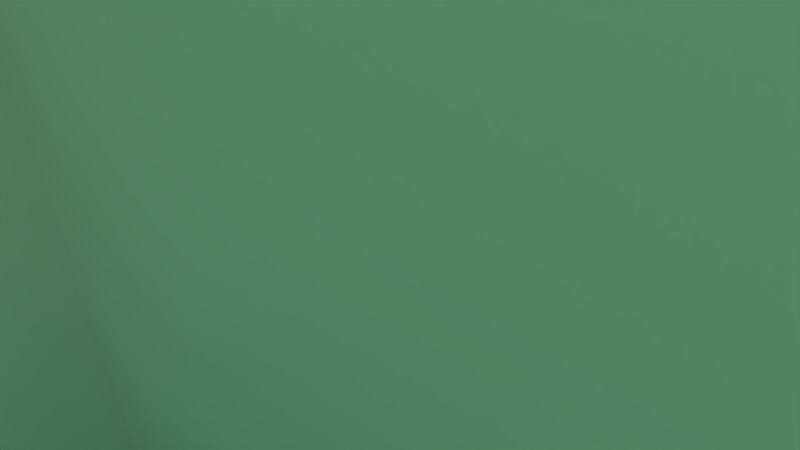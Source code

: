 # Source: Moros.blend  (saved by Blender 2.77.0; exported with 4.5.12 LTS)
import bpy
from mathutils import Matrix  # noqa: F401  (used for matrix-valued properties, if any)

bpy.ops.wm.read_factory_settings(use_empty=True)
scene = bpy.context.scene
scene.name = 'Scene'

# ---- collections
col_collection_1 = bpy.data.collections.new('Collection 1'); scene.collection.children.link(col_collection_1)
col_collection_1.hide_render = True
col_collection_1.hide_viewport = True
col_collection_10 = bpy.data.collections.new('Collection 10'); scene.collection.children.link(col_collection_10)

# ---- materials (node trees are filled in below, after node groups)
mat_water = bpy.data.materials.new('water')
mat_water.alpha_threshold = 0.0
mat_water.use_transparent_shadow = False
mat_water.diffuse_color = (0.09667, 0.5482, 0.8, 1.0)
mat_water.roughness = 0.5
mat_accessible = bpy.data.materials.new('accessible')
mat_accessible.alpha_threshold = 0.0
mat_accessible.use_transparent_shadow = False
mat_accessible.diffuse_color = (0.7573, 0.3721, 0.2864, 1.0)
mat_accessible.roughness = 0.5
mat_accessible.line_color = (0.0, 0.0, 0.0, 1.0)

# ---- material node trees

# ---- world
world_world = bpy.data.worlds.new('World'); scene.world = world_world
world_world.color = (0.1331, 0.685, 0.4529)
world_world.use_sun_shadow = False
world_world.sun_shadow_jitter_overblur = 0.0
world_world.cycles.sampling_method = 'MANUAL'

# ---- cameras
cam_camera = bpy.data.cameras.new('Camera')
cam_camera.clip_end = 100.0
cam_camera.lens = 19.07
cam_camera.sensor_width = 32.0
cam_camera.sensor_height = 18.0
cam_camera.display_size = 2.0
cam_camera.lens_unit = 'FOV'
cam_camera.dof.focus_distance = 0.0
cam_camera.dof.aperture_fstop = 128.0
cam_camera.dof.aperture_blades = 6

# ---- lights
light_sun_001 = bpy.data.lights.new('sun.001', 'SUN')
light_sun_001.color = (0.07473, 0.2994, 0.5705)
light_sun_001.transmission_factor = 0.0
light_sun_001.angle = 0.1993
light_sun_001.energy = 1.0
light_sun_001.shadow_buffer_clip_start = 0.5
light_sun_001.shadow_soft_size = 0.1
light_sun_001.shadow_cascade_max_distance = 1000.0
light_sun_001.cycles.use_multiple_importance_sampling = False
light_sun = bpy.data.lights.new('sun', 'SUN')
light_sun.color = (0.3801, 0.6442, 1.0)
light_sun.transmission_factor = 0.0
light_sun.angle = 0.1993
light_sun.energy = 1.0
light_sun.shadow_buffer_clip_start = 0.5
light_sun.shadow_soft_size = 0.1
light_sun.shadow_cascade_max_distance = 1000.0
light_sun.cycles.use_multiple_importance_sampling = False

# ---- meshes
me_plane_001 = bpy.data.meshes.new('Plane.001')
me_plane_001.from_pydata([(-71.61, -71.61, 0.0), (71.61, -71.61, 0.0), (-71.61, 71.61, 0.0), (71.61, 71.61, 0.0)], [], [(0, 1, 3, 2)])
_uv = me_plane_001.uv_layers.new(name='UVMap')
_uv.uv.foreach_set('vector', [-24.5, -24.49, 25.5, -24.49, 25.49, 25.5, -24.5, 25.5])
me_plane_001.materials.append(mat_water)
me_plane_001.use_remesh_preserve_volume = False
me_plane_001.use_remesh_preserve_attributes = False
me_plane_001.use_mirror_vertex_groups = False
me_plane_001.update()
me_cube = bpy.data.meshes.new('Cube')
me_cube.from_pydata([(-2.629e-07, 14.13, 1.0), (-4.535e-07, 18.6, 5.5), (-40.35, 58.19, 0.136), (-40.42, -7.065, 0.9999), (-40.35, 58.19, 49.86), (40.42, -7.065, 0.9999), (13.63, -7.067, 23.28), (-11.11, -3.108, 26.23), (-40.42, -7.065, 50.0), (14.82, -7.065, 5.5), (12.24, -7.065, 1.001), (-12.24, -7.065, 1.001), (-14.82, -7.065, 5.5), (20.31, -7.065, 0.9999), (23.0, -9.752, 8.6), (23.0, -9.752, 0.9999), (20.31, -7.065, 8.6), (25.69, -7.065, 0.9999), (25.69, -7.065, 8.6), (30.31, -7.065, 0.9999), (33.0, -9.752, 8.6), (23.0, -7.065, 12.4), (33.0, -9.752, 0.9999), (30.31, -7.065, 8.6), (35.69, -7.065, 0.9999), (35.69, -7.065, 8.6), (33.0, -7.065, 12.4), (-35.69, -7.065, 0.9999), (-33.0, -9.752, 8.6), (-33.0, -9.752, 0.9999), (-35.69, -7.065, 8.6), (-30.31, -7.065, 0.9999), (-30.31, -7.065, 8.6), (-25.69, -7.065, 0.9999), (-23.0, -9.752, 8.6), (-33.0, -7.065, 12.4), (-23.0, -9.752, 0.9999), (-25.69, -7.065, 8.6), (-20.31, -7.065, 0.9999), (-20.31, -7.065, 8.6), (-23.0, -7.065, 12.4), (-40.42, 0.9347, 0.9999), (40.42, 0.9347, 0.9999), (19.86, 0.9347, 1.001), (-19.86, 0.9347, 1.001), (20.31, 0.9347, 0.9999), (23.0, 0.9315, 0.9999), (25.69, 0.9347, 0.9999), (30.31, 0.9347, 0.9999), (33.0, 0.9315, 0.9999), (35.69, 0.9347, 0.9999), (-35.69, 0.9347, 0.9999), (-33.0, 0.9315, 0.9999), (-30.31, 0.9347, 0.9999), (-25.69, 0.9347, 0.9999), (-23.0, 0.9315, 0.9999), (-20.31, 0.9347, 0.9999), (-40.42, 0.9347, -0.0001001), (40.42, 0.9347, -0.0001001), (19.86, 0.9347, 0.0006518), (-19.86, 0.9347, 0.0006456), (20.31, 0.9347, -9.99e-05), (23.0, 0.9315, -9.99e-05), (25.69, 0.9347, -9.99e-05), (30.31, 0.9347, -9.99e-05), (33.0, 0.9315, -9.99e-05), (35.69, 0.9347, -9.99e-05), (-35.69, 0.9347, -9.99e-05), (-33.0, 0.9315, -9.99e-05), (-30.31, 0.9347, -9.99e-05), (-25.69, 0.9347, -9.99e-05), (-23.0, 0.9315, -9.99e-05), (-20.31, 0.9347, -9.99e-05), (-40.42, 6.935, 15.82), (-40.42, 5.116, 18.97), (-40.42, 8.753, 18.97), (-6.696, 6.935, 15.82), (-7.782, 5.116, 18.97), (-5.682, 8.753, 18.97), (-28.0, 6.935, 15.82), (-26.18, 5.122, 18.97), (-29.82, 5.122, 18.97), (-28.0, -7.065, 15.82), (-26.18, -7.065, 18.97), (-29.82, -7.065, 18.97), (-38.0, 6.935, 15.82), (-36.18, 5.122, 18.97), (-39.82, 5.122, 18.97), (-38.0, -7.065, 15.82), (-36.18, -7.065, 18.97), (-39.82, -7.065, 18.97), (-18.0, 6.935, 15.82), (-16.18, 5.122, 18.97), (-19.82, 5.122, 18.97), (-18.0, -7.065, 15.82), (-16.18, -7.065, 18.97), (-19.82, -7.065, 18.97), (-40.42, -7.065, -0.0001001), (6.0, 24.94, 0.9999), (-6.0, 24.94, 0.9999), (-1.108e-06, 23.34, 0.9998), (-6.0, 24.94, -8.701e-05), (6.0, 24.94, -8.513e-05), (-4.347, 8.611, 26.24), (4.335, 7.787, 27.14), (-2.494, 10.14, 28.06), (-2.494, 8.195, 30.06), (2.494, 8.195, 30.06), (-2.494, 21.6, 30.06), (2.494, 21.6, 30.06), (2.495, 14.27, 14.5), (-2.495, 14.27, 14.5), (-2.056, 10.14, 28.06), (2.056, 10.14, 28.06), (-2.063, 14.26, 23.5), (2.063, 14.26, 23.5), (14.82, -7.065, 14.5), (-14.82, -7.065, 14.5), (2.548e-07, 10.9, 11.5), (2.548e-07, 10.9, 8.5), (10.37, -7.065, 11.5), (10.37, -7.065, 8.499), (-10.37, -7.065, 11.5), (-10.37, -7.065, 8.499), (-18.48, -7.065, 13.57), (-4.535e-07, 18.6, 8.501), (14.82, -7.065, 8.5), (-14.82, -7.065, 8.5), (-9.218, -5.07, 8.499), (-6.914, -1.078, 8.5), (-5.761, 0.9179, 8.5), (-3.457, 4.91, 8.5), (-2.305, 6.905, 8.5), (-9.218, -5.07, 11.5), (-6.914, -1.078, 11.5), (-5.761, 0.9179, 11.5), (-3.457, 4.91, 11.5), (-2.305, 6.905, 11.5), (9.218, -5.07, 11.5), (6.914, -1.078, 11.5), (5.761, 0.9179, 11.5), (3.457, 4.91, 11.5), (2.305, 6.905, 11.5), (9.218, -5.07, 8.499), (6.914, -1.078, 8.5), (5.761, 0.9179, 8.5), (3.457, 4.91, 8.5), (2.305, 6.905, 8.5), (7.215, -9.064, 14.29), (7.215, -9.064, 10.5), (-7.216, -9.067, 14.29), (-7.216, -9.067, 10.5), (-8.352, -5.57, 8.499), (-6.048, -1.578, 8.5), (-4.895, 0.4179, 8.5), (-2.591, 4.41, 8.5), (-1.439, 6.405, 8.5), (-8.352, -5.57, 12.29), (-6.048, -1.578, 12.29), (-4.895, 0.4179, 12.29), (-2.591, 4.41, 12.29), (-1.439, 6.405, 12.29), (8.352, -5.57, 12.29), (6.048, -1.578, 12.29), (4.895, 0.4179, 12.29), (2.591, 4.41, 12.29), (1.439, 6.405, 12.29), (8.352, -5.57, 8.499), (6.048, -1.578, 8.5), (4.895, 0.4179, 8.5), (2.591, 4.41, 8.5), (1.439, 6.405, 8.5), (-1.715, 0.8747, 38.13), (2.502, 14.26, 23.5), (-10.04, -3.119, 26.07), (1.304e-07, -7.068, 43.2), (-3.439, 7.866, 26.01), (14.81, -7.065, 23.5), (-1.705, 9.687, 27.65), (1.533, 13.47, 14.99), (-1.533, 13.47, 14.99), (-1.807, 6.156, 32.28), (11.73, -9.073, 15.97), (-11.72, -9.067, 15.96), (3.118e-07, 10.46, 12.27), (9.079, -9.062, 14.29), (-9.081, -9.068, 14.29), (-8.686, -5.377, 12.29), (-6.381, -1.385, 12.29), (-5.229, 0.6105, 12.29), (-2.925, 4.602, 12.29), (-1.772, 6.598, 12.29), (8.686, -5.377, 12.29), (6.381, -1.385, 12.29), (5.229, 0.6105, 12.29), (2.925, 4.602, 12.29), (1.772, 6.598, 12.29), (-1.42, 9.498, 28.57), (-1.856, 9.351, 27.85), (1.856, 9.351, 27.85), (8.381, -7.065, 31.0), (11.82, -7.063, 26.0), (1.532, 13.47, 18.97), (1.532, 13.47, 18.41), (-1.532, 13.47, 18.97), (-1.532, 13.47, 18.41), (13.7, -7.066, 18.97), (11.73, -9.069, 16.41), (-13.66, -7.066, 18.97), (-11.72, -9.066, 16.41), (0.543, 11.39, 18.97), (0.5436, 11.39, 18.41), (-0.5403, 11.39, 18.97), (-0.5409, 11.39, 18.41), (0.4999, 3.956, 15.92), (-0.5001, 3.956, 15.92), (-4.063, -2.216, 15.92), (-3.563, -3.082, 15.92), (3.563, -3.082, 15.92), (4.063, -2.216, 15.92), (-3.563, -3.082, 15.13), (-4.063, -2.216, 15.13), (-3.697, -2.582, 15.13), (-0.5001, 3.956, 15.13), (0.4999, 3.956, 15.13), (4.063, -2.216, 15.13), (3.563, -3.082, 15.13), (11.43, -5.587, 18.97), (11.43, -5.587, 18.41), (-11.4, -5.587, 18.97), (-11.4, -5.587, 18.41), (-22.49, 8.189, 18.49), (-23.49, 8.189, 18.49), (-24.59, 6.288, 18.49), (-24.09, 5.422, 18.49), (-21.9, 5.422, 18.49), (-21.4, 6.288, 18.49), (-23.49, 8.189, -0.04667), (-22.49, 8.189, -0.04667), (-24.09, 5.422, -0.04667), (-24.59, 6.288, -0.04667), (-21.4, 6.288, -0.04667), (-21.9, 5.422, -0.04667), (-32.49, 8.189, 18.49), (-33.49, 8.189, 18.49), (-34.59, 6.288, 18.49), (-34.09, 5.422, 18.49), (-31.9, 5.422, 18.49), (-31.4, 6.288, 18.49), (-33.49, 8.189, -0.04667), (-32.49, 8.189, -0.04667), (-34.09, 5.422, -0.04667), (-34.59, 6.288, -0.04667), (-31.4, 6.288, -0.04667), (-31.9, 5.422, -0.04667), (-12.49, 8.189, 18.49), (-13.49, 8.189, 18.49), (-14.59, 6.288, 18.49), (-14.09, 5.422, 18.49), (-11.9, 5.422, 18.49), (-11.4, 6.288, 18.49), (-13.49, 8.189, 0.9533), (-12.49, 8.189, 0.9533), (-14.09, 5.422, 0.9533), (-14.59, 6.288, 0.9533), (-11.4, 6.288, 0.9533), (-11.9, 5.422, 0.9533), (-4.308, 8.753, 22.97), (-5.682, 8.753, 22.97), (-4.317, 8.753, 18.97), (-6.451, 5.116, 22.97), (-7.782, 5.116, 22.97), (-6.466, 5.116, 18.97), (1.831, -2.079, 19.52), (2.331, -1.216, 19.9), (0.4999, 1.956, 20.44), (-0.5001, 1.956, 20.43), (-2.331, -1.216, 19.89), (-1.831, -2.073, 19.51), (-0.5001, 1.956, 15.92), (0.4999, 1.956, 15.92), (-9.554e-05, 3.822, 15.92), (-1.831, -2.082, 15.92), (-2.331, -1.216, 15.92), (-3.697, -2.582, 15.92), (2.331, -1.216, 15.92), (1.831, -2.082, 15.92), (3.697, -2.582, 15.92), (-1.831, -2.082, 8.499), (-2.331, -1.216, 8.5), (-3.665, -2.633, 8.499), (-0.5001, 1.956, 8.5), (0.4999, 1.956, 8.5), (-8.368e-05, 3.822, 8.5), (2.331, -1.216, 8.5), (1.831, -2.082, 8.499), (3.665, -2.633, 8.499), (-2.331, -1.216, 15.13), (-1.831, -2.082, 15.13), (0.4999, 1.956, 15.13), (-0.5001, 1.956, 15.13), (-9.554e-05, 3.822, 15.13), (1.831, -2.082, 15.13), (2.331, -1.216, 15.13), (3.697, -2.582, 15.13), (9.215, -7.063, 12.29), (-9.216, -7.066, 12.29), (9.215, -7.063, 8.499), (13.72, -7.07, 18.41), (-9.216, -7.066, 8.499), (13.74, -7.073, 14.87), (-13.7, -7.066, 18.41), (-13.73, -7.066, 14.87), (9.659, -7.062, 12.29), (-9.662, -7.067, 12.29), (7.215, -12.06, 14.29), (7.215, -12.06, 10.5), (-7.216, -12.07, 14.29), (-7.216, -12.07, 10.5), (11.73, -12.07, 16.41), (11.73, -12.07, 15.96), (-11.72, -12.07, 16.41), (-11.72, -12.07, 15.96), (9.08, -12.06, 14.28), (-9.081, -12.07, 14.28), (1.009, -21.07, 14.72), (0.5407, -21.07, 15.64), (0.009326, -21.57, 15.59), (0.009326, -22.07, 14.72), (0.5407, -13.07, 11.39), (1.009, -13.07, 10.47), (-0.9907, -12.07, 10.47), (-0.8749, -12.07, 10.94), (-2.247, -13.07, 22.88), (-3.277, -13.07, 22.88), (-5.018, -13.07, 19.86), (-4.533, -13.07, 18.97), (-0.9907, -13.07, 18.97), (-0.5054, -13.07, 19.86), (-2.247, -21.07, 18.63), (-3.277, -21.07, 18.63), (-5.018, -21.07, 15.61), (-4.533, -21.07, 14.72), (0.009326, -24.35, 18.63), (0.009326, -23.32, 18.63), (0.009326, -25.61, 14.72), (0.009326, -26.09, 15.61), (2.266, -21.07, 18.63), (3.295, -21.07, 18.63), (5.037, -21.07, 15.61), (4.552, -21.07, 14.72), (3.295, -13.07, 14.38), (2.266, -13.07, 14.38), (1.785, -12.07, 15.17), (1.784, -12.07, 15.35), (3.773, -12.07, 15.4), (3.757, -12.06, 15.05), (4.552, -13.07, 10.47), (5.037, -13.07, 11.36), (5.951, -12.06, 11.39), (6.552, -12.06, 10.49), (-0.4907, -21.07, 15.59), (-0.9907, -21.07, 14.72), (0.5407, -12.07, 11.39), (1.009, -12.07, 10.47), (3.295, -12.07, 14.38), (2.266, -12.07, 14.38), (4.552, -12.07, 10.47), (5.037, -12.07, 11.36), (-5.018, -7.066, 19.86), (-3.277, -7.065, 22.88), (-2.247, -7.065, 22.88), (-4.533, -7.066, 18.97), (-0.9907, -7.066, 18.97), (-0.5054, -7.066, 19.86), (-6.159e-07, 44.87, 23.5), (-6.928, 29.87, 13.5), (-2.598, 46.37, 23.5), (12.12, 29.87, 18.5), (-7.627e-07, 50.87, 23.5), (2.598, 46.37, 23.5), (9.526, 34.37, 18.5), (6.928, 29.87, 18.5), (-2.598, 46.37, 23.0), (-7.627e-07, 50.87, 23.0), (-6.928, 29.87, 13.0), (6.928, 29.87, 18.0), (12.12, 29.87, 18.0), (9.526, 34.37, 18.0), (2.598, 46.37, 23.0), (-6.159e-07, 44.87, 23.0), (9.526, 34.37, 3.501), (-6.928, 29.87, 3.001), (6.928, 29.87, 3.501), (9.484e-06, 50.87, 8.501), (12.12, 29.87, 3.501), (-12.12, 29.87, 13.5), (-9.526, 34.37, 13.5), (-2.598, 46.37, 8.501), (2.598, 46.37, 8.501), (-6.928, 29.87, 3.501), (-12.12, 29.87, 13.0), (6.928, 29.87, 3.001), (12.12, 29.87, 3.001), (9.526, 34.37, 3.001), (2.598, 46.37, 8.001), (9.484e-06, 50.87, 8.001), (-2.598, 46.37, 8.001), (-9.526, 34.37, 13.0), (1.505, 32.87, 3.501), (-1.505, 32.87, 3.501), (1.505, 29.87, 3.501), (-1.505, 29.87, 3.501), (-1.505, 29.87, 3.001), (1.505, 29.87, 3.001), (1.505, 32.87, 3.001), (-1.505, 32.87, 3.001), (1.505, 23.87, 0.5014), (-1.505, 23.87, 0.5014), (-1.505, 23.87, 0.001438), (1.505, 23.87, 0.001438), (-9.526, 34.37, 23.5), (-9.526, 34.37, 23.0), (-1.0, 43.14, 0.001439), (1.0, 43.14, 0.001439), (-4.928, 32.87, 0.001439), (-5.928, 34.6, 0.001439), (5.928, 34.6, 0.001439), (4.928, 32.87, 0.001439), (4.928, 32.87, 23.5), (5.928, 34.6, 23.5), (1.0, 43.14, 23.5), (-1.0, 43.14, 23.5), (6.928, 32.87, 18.5), (1.0, 43.14, 23.0), (-1.0, 43.14, 23.0), (6.928, 32.87, 18.0), (4.928, 32.87, 18.5), (5.928, 34.6, 18.5), (4.928, 32.87, 18.0), (5.928, 34.6, 18.0), (-6.928, 32.87, 23.5), (-6.928, 32.87, 23.0), (-5.928, 34.6, 23.5), (-4.928, 32.87, 23.5), (-5.928, 34.6, 23.0), (-4.928, 32.87, 23.0), (6.928, 32.87, 3.501), (6.928, 32.87, 3.001), (4.928, 32.87, 3.501), (5.928, 34.6, 3.501), (4.928, 32.87, 3.001), (5.928, 34.6, 3.001), (-6.159e-07, 44.87, 8.501), (-6.159e-07, 44.87, 8.001), (1.0, 43.14, 8.501), (-1.0, 43.14, 8.501), (1.0, 43.14, 8.001), (-1.0, 43.14, 8.001), (-6.928, 32.87, 13.5), (-6.928, 32.87, 13.0), (-5.928, 34.6, 13.5), (-4.928, 32.87, 13.5), (-5.928, 34.6, 13.0), (-4.928, 32.87, 13.0), (-6.928, 32.87, 3.501), (-6.928, 32.87, 3.001), (-5.928, 34.6, 3.501), (-4.928, 32.87, 3.501), (-5.928, 34.6, 3.001), (-4.928, 32.87, 3.001), (0.5937, 8.773, 33.28), (-2.436, 1.031, 38.36), (0.5967, -7.068, 43.37), (-0.5967, -7.068, 43.37), (-0.9899, -7.068, 44.34), (0.9392, -7.068, 44.54), (-1.994, 23.6, 28.93), (-1.494, 23.6, 28.06), (-2.494, 22.6, 28.06), (-2.494, 22.89, 28.77), (0.5509, 23.6, 31.43), (-0.5509, 23.6, 31.43), (1.494, 23.6, 28.06), (1.994, 23.6, 28.93), (2.494, 22.89, 28.77), (2.494, 22.6, 28.06), (0.5509, 8.432, 33.43), (-0.5509, 8.432, 33.43), (-0.5509, 21.6, 33.43), (0.5509, 21.6, 33.43), (-0.5939, 8.773, 33.28), (0.5937, 9.499, 32.47), (0.5, 32.87, 20.04), (-0.5, 32.87, 20.04), (1.494, 32.87, 23.5), (1.994, 32.87, 22.63), (-1.994, 32.87, 22.63), (-1.494, 32.87, 23.5), (-1.502, 22.88, 23.5), (-2.001, 23.21, 22.63), (2.001, 23.21, 22.63), (1.502, 22.88, 23.5), (-0.5011, 20.37, 20.04), (0.5011, 20.37, 20.04), (-0.5304, 32.64, 31.43), (0.5304, 32.64, 31.43), (-1.418, 32.64, 28.06), (-1.948, 32.64, 28.98), (1.418, 32.64, 28.06), (1.948, 32.64, 28.98), (2.494, 23.21, 22.64), (2.495, 22.88, 23.5), (-2.495, 22.88, 23.5), (-2.494, 23.21, 22.64), (0.2122, 42.16, 23.5), (-0.2122, 42.16, 23.5), (0.5671, 40.81, 23.5), (0.7792, 41.18, 23.5), (-0.5671, 40.81, 23.5), (-0.7792, 41.18, 23.5), (4.475, 34.04, 23.5), (4.687, 34.41, 23.5), (3.128, 34.41, 23.5), (3.341, 34.04, 23.5), (3.696, 35.39, 23.5), (4.12, 35.39, 23.5), (-4.687, 34.41, 23.5), (-4.475, 34.04, 23.5), (-3.696, 35.39, 23.5), (-4.12, 35.39, 23.5), (-3.128, 34.41, 23.5), (-3.341, 34.04, 23.5), (0.2122, 42.16, 27.43), (-0.2122, 42.16, 27.43), (0.5671, 40.81, 27.43), (0.7792, 41.18, 27.43), (-0.5671, 40.81, 27.43), (-0.7792, 41.18, 27.43), (4.475, 34.04, 27.43), (4.687, 34.41, 27.43), (3.128, 34.41, 27.43), (3.341, 34.04, 27.43), (3.696, 35.39, 27.43), (4.12, 35.39, 27.43), (-4.687, 34.41, 27.43), (-4.475, 34.04, 27.43), (-3.696, 35.39, 27.43), (-4.12, 35.39, 27.43), (-3.128, 34.41, 27.43), (-3.341, 34.04, 27.43), (4.928, 32.87, 27.43), (5.928, 34.6, 27.43), (1.0, 43.14, 27.43), (-1.0, 43.14, 27.43), (-5.928, 34.6, 27.43), (-4.928, 32.87, 27.43), (7.553, 33.67, 29.43), (6.553, 31.93, 29.43), (-1.0, 45.02, 29.43), (1.0, 45.02, 29.43), (-6.553, 31.93, 29.43), (-7.553, 33.67, 29.43), (1.001, 37.45, 43.43), (-2.375e-07, 35.72, 43.43), (-1.001, 37.45, 43.43), (-14.82, -7.065, 23.5), (-2.502, 14.26, 23.5), (2.436, 1.031, 38.36), (-4.335, 7.787, 27.14), (-13.63, -7.067, 23.28), (1.42, 9.498, 28.57), (-1.532, 13.47, 23.26), (-2.936, 6.91, 28.51), (-0.5967, -0.2846, 43.37), (-3.515, 7.292, 26.73), (-2.434, 6.417, 32.36), (1.806, 6.156, 32.28), (1.704, 9.687, 27.65), (3.439, 7.866, 26.01), (10.04, -3.119, 26.07), (13.68, -7.063, 23.29), (1.715, 0.8747, 38.13), (2.494, 10.14, 28.06), (4.347, 8.611, 26.24), (11.11, -3.108, 26.23), (1.531, 13.47, 23.26), (2.936, 6.91, 28.51), (0.5965, -0.2846, 43.37), (3.514, 7.292, 26.73), (2.434, 6.417, 32.36), (-0.0001903, -0.3942, 43.28), (-0.00019, 8.553, 33.18), (-2.502, -5.587, 18.97), (-1.532, -5.587, 18.41), (2.502, -5.587, 18.97), (1.532, -5.587, 18.41), (-1.532, 14.26, 23.0), (1.531, 14.26, 23.0), (1.647, 58.19, 0.136), (28.51, 11.66, 0.136), (1.647, 58.19, 49.86), (28.51, 11.66, 49.86), (40.42, -7.065, -0.0001001), (40.37, -7.065, 50.0), (40.51, 11.66, 0.136), (40.51, 11.66, 49.86)], [], [(0, 1, 9, 10), (0, 11, 12, 1), (126, 9, 1, 125), (28, 29, 27, 30), (14, 15, 13, 16), (20, 26, 25), (18, 17, 15, 14), (20, 22, 19, 23), (23, 26, 20), (16, 21, 14), (14, 21, 18), (25, 24, 22, 20), (34, 36, 33, 37), (32, 31, 29, 28), (34, 40, 39), (37, 40, 34), (30, 35, 28), (28, 35, 32), (39, 38, 36, 34), (11, 44, 56, 38), (31, 33, 54, 53), (0, 10, 43, 98, 100), (3, 27, 51, 41), (10, 13, 45, 43), (33, 36, 55, 54), (17, 19, 48, 47), (19, 22, 49, 48), (36, 38, 56, 55), (5, 42, 50, 24), (22, 24, 50, 49), (44, 99, 101, 60), (29, 31, 53, 52), (27, 29, 52, 51), (15, 17, 47, 46), (13, 15, 46, 45), (47, 48, 64, 63), (54, 55, 71, 70), (11, 0, 100, 99, 44), (42, 58, 66, 50), (52, 53, 69, 68), (55, 56, 72, 71), (45, 46, 62, 61), (56, 44, 60, 72), (48, 49, 65, 64), (53, 54, 70, 69), (46, 47, 63, 62), (41, 51, 67, 57), (49, 50, 66, 65), (43, 45, 61, 59), (51, 52, 68, 67), (73, 75, 78, 76), (75, 74, 77, 78), (74, 73, 76, 77), (79, 82, 84, 81), (81, 84, 83, 80), (80, 83, 82, 79), (85, 88, 90, 87), (87, 90, 89, 86), (86, 89, 88, 85), (91, 94, 96, 93), (93, 96, 95, 92), (92, 95, 94, 91), (233, 232, 237, 240), (243, 248, 253, 250), (235, 234, 239, 242), (245, 244, 249, 252), (255, 260, 265, 262), (247, 246, 251, 254), (257, 256, 261, 264), (259, 258, 263, 266), (8, 566, 35), (39, 12, 38), (37, 33, 31), (37, 31, 32), (12, 11, 38), (30, 3, 8), (123, 127, 124), (566, 124, 39, 40), (40, 37, 32), (40, 32, 35), (566, 40, 35), (30, 27, 3), (584, 104, 579), (98, 99, 100), (101, 99, 98, 102), (98, 43, 59, 102), (580, 584, 579), (482, 505, 508, 477), (105, 479, 478, 483, 486, 583, 113, 112), (583, 486, 485, 109, 107), (106, 488, 489, 108), (487, 107, 109, 490), (485, 484, 481, 490, 109), (480, 479, 105, 106, 108), (110, 111, 514, 511), (567, 173, 512, 513), (8, 475, 474, 566), (567, 105, 112, 114), (583, 173, 115, 113), (111, 110, 118), (125, 127, 123, 128, 129, 130, 131, 132, 119), (139, 163, 168, 144), (124, 117, 123), (1, 12, 127, 125), (121, 126, 125, 119, 147, 146, 145, 144, 143), (39, 124, 127), (127, 12, 39), (120, 138, 139, 140, 141, 142, 118, 110, 116), (111, 118, 137, 136, 135, 134, 133, 122, 117), (567, 78, 268), (173, 177, 116, 110), (24, 25, 5), (10, 9, 13), (18, 19, 17), (18, 23, 19), (604, 5, 25), (26, 177, 604), (126, 16, 9), (120, 126, 121), (120, 116, 126), (21, 23, 18), (21, 26, 23), (604, 25, 26), (116, 16, 126), (116, 177, 21), (116, 21, 16), (177, 26, 21), (35, 30, 8), (8, 604, 476, 475), (478, 507, 509, 483), (473, 476, 604, 177), (9, 16, 13), (129, 153, 158, 134), (143, 167, 162, 138), (135, 159, 154, 130), (152, 157, 306, 309), (305, 162, 167, 307), (163, 164, 169, 168), (165, 166, 171, 170), (156, 161, 160, 155), (154, 159, 158, 153), (133, 157, 152, 128), (145, 169, 164, 140), (120, 121, 143, 138), (141, 165, 170, 146), (147, 171, 166, 142), (140, 139, 144, 145), (137, 161, 156, 132), (131, 155, 160, 136), (130, 129, 134, 135), (128, 123, 122, 133), (142, 141, 146, 147), (132, 131, 136, 137), (175, 591, 581), (570, 591, 175), (180, 184, 179), (205, 180, 179, 203), (313, 310, 179, 184, 196, 195, 194, 193, 192), (180, 312, 314, 187, 188, 189, 190, 191, 184), (311, 312, 180, 205), (203, 179, 310, 308), (113, 115, 586, 578), (112, 178, 572, 114), (193, 163, 139), (164, 194, 140), (164, 163, 193, 194), (162, 192, 138), (192, 162, 305, 313), (195, 165, 141), (196, 166, 165, 195), (196, 142, 166), (160, 190, 136), (191, 161, 137), (160, 161, 191, 190), (189, 159, 135), (158, 188, 134), (159, 189, 188, 158), (157, 187, 314, 306), (133, 187, 157), (134, 188, 187, 133), (136, 190, 189, 135), (118, 184, 191, 137), (196, 184, 118, 142), (141, 140, 194, 195), (139, 138, 192, 193), (113, 571, 197, 112), (578, 178, 112, 113), (482, 477, 480, 108, 489), (592, 197, 571), (178, 578, 199, 198), (199, 571, 197, 198), (206, 208, 369, 372, 373, 374), (117, 124, 566), (117, 122, 123), (568, 580, 582), (588, 473, 177), (279, 283, 277, 276), (144, 145, 146, 147, 119, 293, 292, 294, 296, 121, 143), (294, 292, 299, 303), (291, 289, 297, 300), (282, 286, 273, 278), (281, 280, 285, 287, 219, 214), (185, 148, 315, 323), (229, 230, 213, 212), (586, 202, 206, 581), (228, 230, 229, 227), (570, 270, 572), (311, 205, 213, 230), (572, 204, 202, 586), (202, 204, 212, 210), (208, 206, 227, 229), (203, 308, 228, 211), (204, 208, 229, 212), (212, 213, 211, 210), (205, 203, 211, 213), (308, 311, 230, 228), (210, 211, 228, 227), (304, 303, 299, 301, 224, 225), (223, 221, 216, 215), (309, 307, 121, 296, 295, 288, 290, 123), (222, 298, 302, 304, 226, 220), (288, 295, 302, 298), (287, 286, 282, 284, 217, 218), (301, 300, 297, 222, 221, 223), (220, 226, 218, 217), (225, 224, 214, 219), (214, 215, 281), (216, 217, 284), (218, 219, 287), (220, 221, 222), (223, 224, 301), (225, 226, 304), (223, 215, 214, 224), (225, 219, 218, 226), (216, 221, 220, 217), (284, 283, 279, 281, 215, 216), (206, 202, 210, 227), (235, 242, 241, 236), (237, 232, 231, 238), (233, 240, 239, 234), (247, 254, 253, 248), (249, 244, 243, 250), (245, 252, 251, 246), (259, 266, 265, 260), (261, 256, 255, 262), (257, 264, 263, 258), (231, 236, 241, 238), (272, 77, 271, 270), (269, 78, 77, 272), (267, 268, 78, 269), (566, 271, 77), (270, 271, 268, 267), (269, 208, 204), (271, 566, 567), (567, 111, 78), (268, 271, 567), (78, 111, 77), (117, 566, 77), (77, 111, 117), (204, 572, 267), (269, 272, 208), (204, 267, 269), (570, 208, 270), (270, 267, 572), (208, 272, 270), (279, 280, 281), (282, 283, 284), (285, 286, 287), (279, 276, 275, 280), (285, 274, 273, 286), (277, 283, 282, 278), (285, 280, 275, 274), (288, 289, 290), (291, 292, 293), (294, 295, 296), (297, 298, 222), (299, 300, 301), (302, 303, 304), (297, 289, 288, 298), (291, 300, 299, 292), (294, 303, 302, 295), (130, 129, 128, 123, 290, 289, 291, 293, 119, 132, 131), (149, 148, 305, 307), (150, 151, 309, 306), (182, 207, 308, 310), (209, 183, 312, 311), (185, 182, 310, 313), (183, 186, 314, 312), (148, 185, 313, 305), (186, 150, 306, 314), (151, 149, 307, 309), (207, 209, 311, 308), (183, 209, 321, 322), (148, 149, 316, 315), (150, 186, 324, 317), (182, 185, 323, 320), (151, 150, 317, 318), (149, 151, 318, 331, 364, 367, 360, 316), (186, 183, 322, 324), (207, 182, 320, 319), (209, 207, 319, 321), (337, 373, 372, 336), (333, 338, 361, 339), (340, 343, 346, 341), (349, 348, 351, 358), (337, 336, 342, 362), (361, 327, 344, 339), (355, 354, 321, 319), (325, 350, 357, 330), (347, 344, 327, 326), (318, 317, 332, 331), (345, 350, 325, 328), (347, 326, 329, 352), (315, 316, 360, 359), (356, 355, 319, 315), (325, 326, 327, 361, 362, 328), (365, 356, 315, 359, 368), (322, 321, 324), (315, 319, 323), (319, 320, 323), (317, 353, 366, 363, 332), (321, 354, 353, 317), (321, 317, 324), (342, 345, 328, 362), (335, 334, 340, 341), (363, 364, 331, 332), (325, 330, 329, 326), (343, 348, 349, 346), (365, 366, 353, 354, 355, 356), (367, 368, 359, 360), (334, 370, 371, 333), (336, 372, 369, 335), (333, 371, 374, 338), (340, 334, 333, 339), (335, 341, 342, 336), (346, 349, 350, 345), (344, 347, 348, 343), (339, 344, 343, 340), (341, 346, 345, 342), (351, 348, 347, 352), (349, 358, 357, 350), (337, 362, 361, 338), (335, 369, 370, 334), (364, 330, 357, 367), (367, 357, 358, 368), (368, 358, 351, 365), (365, 351, 352, 366), (366, 352, 329, 363), (363, 329, 330, 364), (338, 374, 373, 337), (208, 570, 175, 200, 201, 581, 206, 374, 371, 370, 369), (382, 378, 381, 433), (377, 375, 380, 379), (381, 380, 375, 433), (376, 382, 433, 459), (386, 436, 388, 387), (383, 384, 389, 390), (388, 436, 390, 389), (385, 460, 436, 386), (380, 389, 384, 379), (376, 385, 386, 382), (378, 387, 388, 381), (393, 395, 391, 447), (379, 384, 383, 377), (381, 388, 389, 380), (382, 386, 387, 378), (399, 394, 398, 453), (376, 459, 397, 396), (398, 397, 459, 453), (391, 399, 453, 447), (405, 454, 407, 406), (402, 448, 404, 403), (385, 401, 408, 460), (407, 454, 460, 408), (404, 448, 454, 405), (397, 408, 401, 396), (391, 404, 405, 399), (395, 403, 404, 391), (394, 406, 407, 398), (396, 401, 385, 376), (398, 407, 408, 397), (399, 405, 406, 394), (393, 402, 403, 395), (411, 393, 447, 409), (414, 402, 393, 411), (414, 415, 448, 402), (400, 465, 466, 392), (392, 466, 416, 413), (413, 416, 415, 414), (392, 413, 412, 400), (411, 412, 418, 417), (400, 412, 410, 465), (412, 411, 409, 410), (412, 413, 419, 418), (414, 411, 417, 420), (413, 414, 420, 419), (421, 377, 383, 422), (377, 421, 441, 375), (422, 383, 390, 442), (421, 422, 442, 441), (428, 429, 444, 425), (424, 431, 430, 427), (427, 430, 429, 428), (431, 424, 423, 432), (425, 444, 443, 426), (426, 443, 432, 423), (431, 375, 432), (434, 435, 390), (431, 434, 390, 375), (437, 433, 438), (439, 440, 436), (437, 439, 436, 433), (443, 441, 444), (445, 446, 442), (443, 445, 442, 441), (449, 447, 450), (451, 452, 448), (458, 456, 453, 454), (455, 453, 456), (457, 458, 454), (455, 457, 454, 453), (461, 459, 462), (463, 464, 460), (461, 463, 460, 459), (459, 460, 464, 462), (467, 465, 468), (469, 470, 466), (467, 469, 466, 465), (447, 448, 452, 450), (441, 442, 446, 444), (433, 436, 440, 438), (473, 474, 475, 476), (477, 478, 479, 480), (483, 484, 485, 486), (574, 474, 473, 588), (483, 509, 510, 484), (482, 489, 490, 481), (481, 506, 505, 482), (484, 510, 506, 481), (489, 488, 487, 490), (491, 574, 588, 492), (566, 474, 574), (115, 173, 586), (501, 504, 493, 496), (499, 502, 495, 498), (493, 504, 503, 494), (499, 498, 497, 500), (501, 496, 495, 502), (503, 500, 497, 494), (567, 114, 572), (513, 514, 111, 567), (477, 508, 507, 478), (511, 514, 513, 512), (511, 512, 173, 110), (430, 431, 432, 443, 444, 429), (531, 529, 547, 549), (515, 516, 534, 533), (532, 531, 549, 550), (525, 523, 541, 543), (529, 530, 548, 547), (526, 525, 543, 544), (519, 517, 535, 537), (530, 527, 545, 548), (523, 524, 542, 541), (520, 519, 537, 538), (528, 532, 550, 546), (524, 521, 539, 542), (517, 518, 536, 535), (527, 528, 546, 545), (522, 526, 544, 540), (518, 515, 533, 536), (521, 522, 540, 539), (516, 520, 538, 534), (552, 551, 556, 555, 554, 553), (555, 562, 559, 554), (556, 561, 562, 555), (551, 558, 561, 556), (554, 559, 560, 553), (553, 560, 557, 552), (552, 557, 558, 551), (558, 564, 561), (560, 563, 557), (558, 557, 563, 564), (564, 563, 565), (562, 561, 564, 565), (560, 559, 565, 563), (562, 565, 559), (103, 174, 176), (569, 176, 575), (7, 103, 567, 566), (103, 569, 105, 567), (174, 172, 591, 570), (172, 181, 592, 591), (181, 573, 197, 592), (176, 174, 570, 572), (575, 176, 572, 178), (573, 575, 178, 197), (576, 472, 574, 491), (472, 7, 566, 574), (569, 576, 491, 105), (174, 472, 172), (472, 181, 172), (576, 573, 181), (573, 569, 575), (103, 7, 174), (569, 103, 176), (174, 7, 472), (472, 576, 181), (576, 569, 573), (585, 177, 173, 584), (584, 173, 583, 104), (580, 6, 591, 582), (582, 591, 592, 577), (577, 592, 571, 587), (579, 586, 6, 580), (589, 578, 586, 579), (587, 571, 578, 589), (590, 471, 588, 568), (568, 588, 177, 585), (104, 583, 471, 590), (589, 104, 587), (587, 590, 577), (577, 568, 582), (580, 585, 584), (568, 585, 580), (587, 104, 590), (577, 590, 568), (104, 589, 579), (173, 567, 593, 595), (595, 596, 598, 173), (594, 597, 598, 596), (597, 594, 593, 567), (433, 375, 390, 436), (459, 433, 436, 460), (459, 460, 454, 453), (599, 600, 602, 601), (602, 600, 605, 606), (599, 601, 4, 2), (606, 605, 603, 604), (97, 2, 4, 8), (447, 453, 454, 448)])
me_cube.materials.append(mat_accessible)
me_cube.use_remesh_preserve_volume = False
me_cube.use_remesh_preserve_attributes = False
me_cube.use_mirror_vertex_groups = False
me_cube.update()

# ---- objects
ob_sun_001 = bpy.data.objects.new('sun.001', light_sun_001)
ob_empty_017 = bpy.data.objects.new('Empty.017', None)
ob_sun = bpy.data.objects.new('sun', light_sun)
ob_playerspawn_002 = bpy.data.objects.new('playerspawn.002', None)
ob_plane = bpy.data.objects.new('Plane', me_plane_001)
ob_cube = bpy.data.objects.new('Cube', me_cube)
ob_hp = bpy.data.objects.new('hp', None)
ob_terminal_001 = bpy.data.objects.new('terminal.001', None)
ob_terminal = bpy.data.objects.new('terminal', None)
ob_map_view = bpy.data.objects.new('map_view', cam_camera)
ob_ai_player = bpy.data.objects.new('ai_player', None)
ob_playerspawn_001 = bpy.data.objects.new('playerspawn.001', None)

# ---- transforms, parenting, visibility, modifiers, constraints
ob_sun_001.location = (-25.08, -5.441, 62.21)
ob_sun_001.rotation_euler = (-1.042, 2.739, -1.201)
ob_sun_001.scale = (0.9, 0.9, 0.9)
ob_sun_001.lineart.crease_threshold = 0.0
ob_empty_017.location = (-22.28, -0.4491, 62.98)
ob_empty_017.rotation_euler = (4.493, -0.7495, -4.198)
ob_empty_017.empty_display_type = 'ARROWS'
ob_empty_017.empty_display_size = 0.9
ob_empty_017.empty_image_offset = (0.0, 0.0)
ob_empty_017.lineart.crease_threshold = 0.0
ob_sun.location = (-22.53, -1.311, 63.17)
ob_sun.rotation_euler = (-0.7801, 0.2687, -5.489)
ob_sun.scale = (0.9, 0.9, 0.9)
ob_sun.lineart.crease_threshold = 0.0
ob_playerspawn_002.location = (36.96, -3.674, 0.9864)
ob_playerspawn_002.rotation_euler = (-0.0, -1.571, 0.0)
ob_playerspawn_002.empty_display_type = 'ARROWS'
ob_playerspawn_002.empty_display_size = 0.9
ob_playerspawn_002.empty_image_offset = (0.0, 0.0)
ob_playerspawn_002.lineart.crease_threshold = 0.0
ob_plane.location = (0.0, 0.0, 0.0)
ob_plane.lineart.crease_threshold = 0.0
ob_cube.location = (0.0, 0.0, 0.0)
ob_cube.lineart.crease_threshold = 0.0
ob_hp.location = (-2.682e-06, 24.0, 13.99)
ob_hp.empty_display_type = 'SPHERE'
ob_hp.empty_display_size = 0.35
ob_hp.empty_image_offset = (0.0, 0.0)
ob_hp.lineart.crease_threshold = 0.0
ob_terminal_001.location = (33.26, -3.616, 0.9885)
ob_terminal_001.rotation_euler = (0.0, -0.0, 1.571)
ob_terminal_001.empty_display_type = 'ARROWS'
ob_terminal_001.empty_display_size = 0.9
ob_terminal_001.empty_image_offset = (0.0, 0.0)
ob_terminal_001.lineart.crease_threshold = 0.0
ob_terminal.location = (-35.74, -2.636, 0.9974)
ob_terminal.rotation_euler = (0.0, -0.0, 1.571)
ob_terminal.empty_display_type = 'ARROWS'
ob_terminal.empty_display_size = 0.9
ob_terminal.empty_image_offset = (0.0, 0.0)
ob_terminal.lineart.crease_threshold = 0.0
ob_map_view.location = (26.21, 51.54, 40.63)
ob_map_view.rotation_euler = (1.134, 3.775e-08, 2.531)
ob_map_view.scale = (0.9, 0.9, 0.9)
ob_map_view.lineart.crease_threshold = 0.0
ob_ai_player.location = (-15.36, 3.938, 71.69)
ob_ai_player.empty_display_size = 0.9
ob_ai_player.empty_image_offset = (0.0, 0.0)
ob_ai_player.lineart.crease_threshold = 0.0
ob_playerspawn_001.location = (-40.04, -2.674, 0.9974)
ob_playerspawn_001.rotation_euler = (3.142, -1.571, 0.0)
ob_playerspawn_001.empty_display_type = 'ARROWS'
ob_playerspawn_001.empty_display_size = 0.9
ob_playerspawn_001.empty_image_offset = (0.0, 0.0)
ob_playerspawn_001.lineart.crease_threshold = 0.0

# ---- collection membership
col_collection_1.objects.link(ob_sun_001)
col_collection_1.objects.link(ob_empty_017)
col_collection_1.objects.link(ob_sun)
col_collection_10.objects.link(ob_playerspawn_002)
col_collection_10.objects.link(ob_plane)
col_collection_10.objects.link(ob_cube)
col_collection_10.objects.link(ob_hp)
col_collection_10.objects.link(ob_terminal_001)
col_collection_10.objects.link(ob_terminal)
col_collection_10.objects.link(ob_map_view)
col_collection_10.objects.link(ob_ai_player)
col_collection_10.objects.link(ob_playerspawn_001)

# ---- scene / render settings (as saved in the file)
scene.camera = ob_map_view
scene.frame_start = 1; scene.frame_end = 250; scene.frame_set(200)
scene.render.engine = 'BLENDER_EEVEE_NEXT'
scene.render.resolution_percentage = 50
scene.render.dither_intensity = 0.0
scene.cycles.use_denoising = False
scene.cycles.samples = 10
scene.cycles.sampling_pattern = 'TABULATED_SOBOL'
scene.cycles.light_sampling_threshold = 0.0
scene.cycles.use_adaptive_sampling = False
scene.cycles.use_light_tree = False
scene.cycles.blur_glossy = 0.0
scene.cycles.pixel_filter_type = 'GAUSSIAN'
scene.cycles.sample_clamp_indirect = 0.0
scene.view_settings.view_transform = 'Standard'
bpy.context.view_layer.update()
